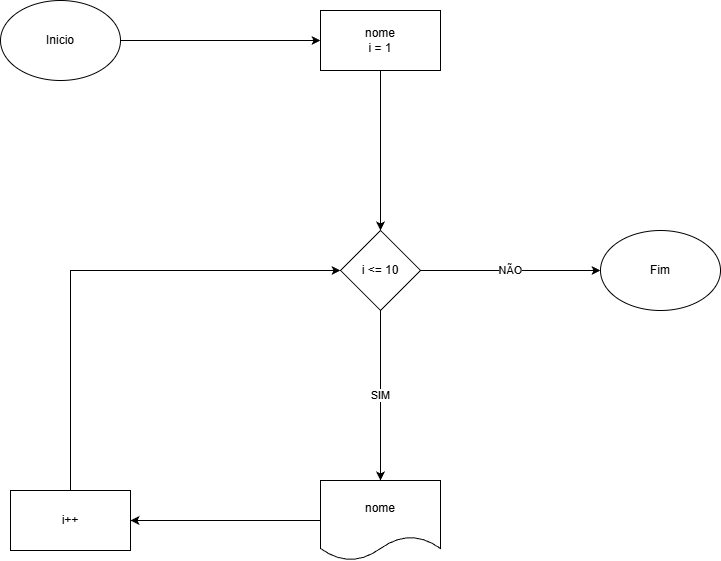

The diagram above was exported from draw.io. Its source (the exported page's mxGraphModel, read from the mxfile embedded in the PNG):
<mxGraphModel dx="1426" dy="841" grid="1" gridSize="10" guides="1" tooltips="1" connect="1" arrows="1" fold="1" page="1" pageScale="1" pageWidth="827" pageHeight="1169" math="0" shadow="0">
  <root>
    <mxCell id="0" />
    <mxCell id="1" parent="0" />
    <mxCell id="onfDHzEzDv7f6bFXRlt0-38" edge="1" parent="1" source="onfDHzEzDv7f6bFXRlt0-32" style="edgeStyle=orthogonalEdgeStyle;rounded=0;orthogonalLoop=1;jettySize=auto;html=1;exitX=1;exitY=0.5;exitDx=0;exitDy=0;entryX=0;entryY=0.5;entryDx=0;entryDy=0;" target="onfDHzEzDv7f6bFXRlt0-33">
      <mxGeometry relative="1" as="geometry" />
    </mxCell>
    <mxCell id="onfDHzEzDv7f6bFXRlt0-32" parent="1" style="ellipse;whiteSpace=wrap;html=1;" value="Inicio" vertex="1">
      <mxGeometry height="80" width="120" x="70" y="90" as="geometry" />
    </mxCell>
    <mxCell id="onfDHzEzDv7f6bFXRlt0-39" edge="1" parent="1" source="onfDHzEzDv7f6bFXRlt0-33" style="edgeStyle=orthogonalEdgeStyle;rounded=0;orthogonalLoop=1;jettySize=auto;html=1;exitX=0.5;exitY=1;exitDx=0;exitDy=0;entryX=0.5;entryY=0;entryDx=0;entryDy=0;" target="onfDHzEzDv7f6bFXRlt0-34">
      <mxGeometry relative="1" as="geometry" />
    </mxCell>
    <mxCell id="onfDHzEzDv7f6bFXRlt0-33" parent="1" style="rounded=0;whiteSpace=wrap;html=1;" value="nome&lt;div&gt;i = 1&lt;/div&gt;" vertex="1">
      <mxGeometry height="60" width="120" x="390" y="100" as="geometry" />
    </mxCell>
    <mxCell id="onfDHzEzDv7f6bFXRlt0-40" edge="1" parent="1" source="onfDHzEzDv7f6bFXRlt0-34" style="edgeStyle=orthogonalEdgeStyle;rounded=0;orthogonalLoop=1;jettySize=auto;html=1;exitX=0.5;exitY=1;exitDx=0;exitDy=0;entryX=0.5;entryY=0;entryDx=0;entryDy=0;" target="onfDHzEzDv7f6bFXRlt0-35" value="SIM">
      <mxGeometry relative="1" as="geometry" />
    </mxCell>
    <mxCell id="onfDHzEzDv7f6bFXRlt0-43" edge="1" parent="1" source="onfDHzEzDv7f6bFXRlt0-34" style="edgeStyle=orthogonalEdgeStyle;rounded=0;orthogonalLoop=1;jettySize=auto;html=1;exitX=1;exitY=0.5;exitDx=0;exitDy=0;" target="onfDHzEzDv7f6bFXRlt0-37" value="NÃO">
      <mxGeometry relative="1" as="geometry" />
    </mxCell>
    <mxCell id="onfDHzEzDv7f6bFXRlt0-34" parent="1" style="rhombus;whiteSpace=wrap;html=1;" value="i &amp;lt;= 10" vertex="1">
      <mxGeometry height="80" width="80" x="410" y="320" as="geometry" />
    </mxCell>
    <mxCell id="onfDHzEzDv7f6bFXRlt0-41" edge="1" parent="1" source="onfDHzEzDv7f6bFXRlt0-35" style="edgeStyle=orthogonalEdgeStyle;rounded=0;orthogonalLoop=1;jettySize=auto;html=1;exitX=0;exitY=0.5;exitDx=0;exitDy=0;entryX=1;entryY=0.5;entryDx=0;entryDy=0;" target="onfDHzEzDv7f6bFXRlt0-36">
      <mxGeometry relative="1" as="geometry" />
    </mxCell>
    <mxCell id="onfDHzEzDv7f6bFXRlt0-35" parent="1" style="shape=document;whiteSpace=wrap;html=1;boundedLbl=1;" value="nome" vertex="1">
      <mxGeometry height="80" width="120" x="390" y="570" as="geometry" />
    </mxCell>
    <mxCell id="onfDHzEzDv7f6bFXRlt0-42" edge="1" parent="1" source="onfDHzEzDv7f6bFXRlt0-36" style="edgeStyle=orthogonalEdgeStyle;rounded=0;orthogonalLoop=1;jettySize=auto;html=1;exitX=0.5;exitY=0;exitDx=0;exitDy=0;entryX=0;entryY=0.5;entryDx=0;entryDy=0;" target="onfDHzEzDv7f6bFXRlt0-34">
      <mxGeometry relative="1" as="geometry" />
    </mxCell>
    <mxCell id="onfDHzEzDv7f6bFXRlt0-36" parent="1" style="rounded=0;whiteSpace=wrap;html=1;" value="i++" vertex="1">
      <mxGeometry height="60" width="120" x="80" y="580" as="geometry" />
    </mxCell>
    <mxCell id="onfDHzEzDv7f6bFXRlt0-37" parent="1" style="ellipse;whiteSpace=wrap;html=1;" value="Fim" vertex="1">
      <mxGeometry height="80" width="120" x="670" y="320" as="geometry" />
    </mxCell>
  </root>
</mxGraphModel>